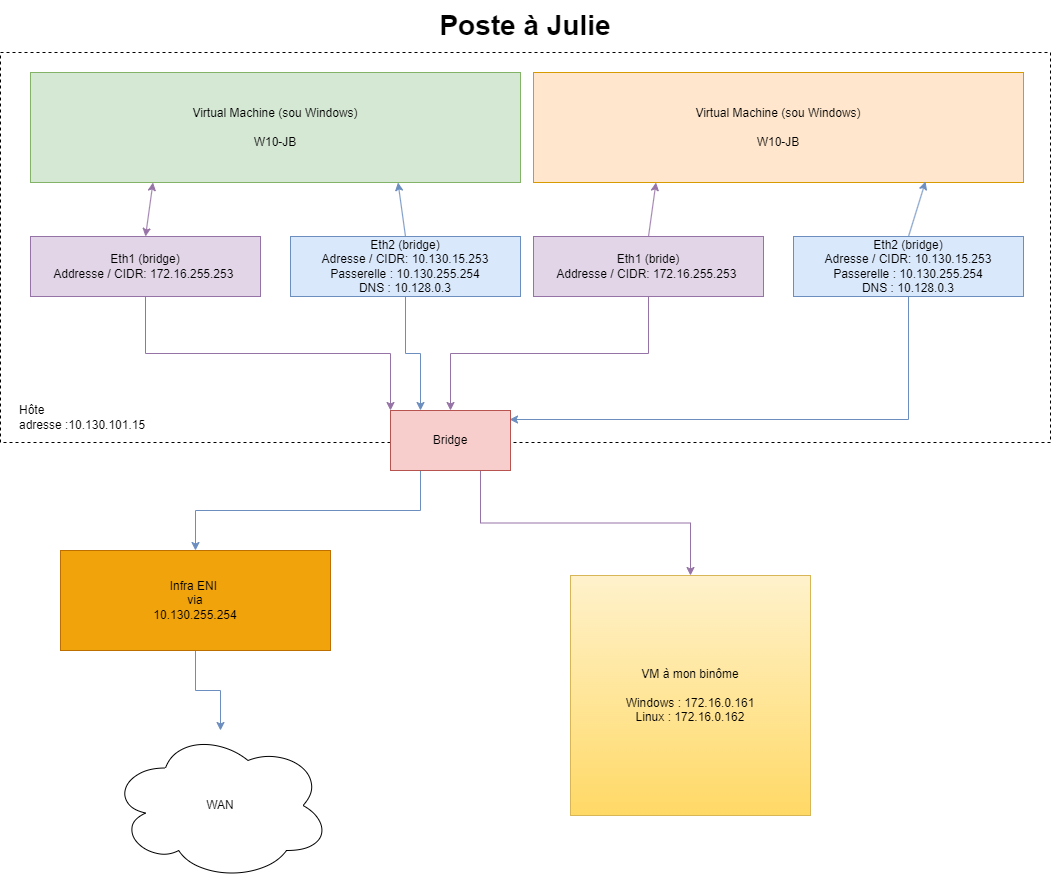

The diagram above was exported from draw.io. Its source (the exported page's mxGraphModel, read from the mxfile embedded in the PNG):
<mxGraphModel dx="2206" dy="756" grid="1" gridSize="10" guides="1" tooltips="1" connect="1" arrows="1" fold="1" page="1" pageScale="1" pageWidth="827" pageHeight="1169" math="0" shadow="0">
  <root>
    <mxCell id="0" />
    <mxCell id="1" parent="0" />
    <mxCell id="Wgd-yQ6CdPCrd0rNytXD-7" value="" style="rounded=0;whiteSpace=wrap;html=1;dashed=1;" parent="1" vertex="1">
      <mxGeometry x="-430" y="62" width="1050" height="390" as="geometry" />
    </mxCell>
    <mxCell id="Wgd-yQ6CdPCrd0rNytXD-3" value="Virtual Machine (sou Windows)&lt;br&gt;&lt;br&gt;W10-JB" style="rounded=0;whiteSpace=wrap;html=1;fillColor=#d5e8d4;strokeColor=#82b366;" parent="1" vertex="1">
      <mxGeometry x="-400" y="82" width="490" height="110" as="geometry" />
    </mxCell>
    <mxCell id="Wgd-yQ6CdPCrd0rNytXD-23" style="edgeStyle=orthogonalEdgeStyle;rounded=0;orthogonalLoop=1;jettySize=auto;html=1;exitX=0.5;exitY=1;exitDx=0;exitDy=0;entryX=0;entryY=0;entryDx=0;entryDy=0;fillColor=#e1d5e7;strokeColor=#9673a6;" parent="1" source="Wgd-yQ6CdPCrd0rNytXD-6" target="Wgd-yQ6CdPCrd0rNytXD-22" edge="1">
      <mxGeometry relative="1" as="geometry" />
    </mxCell>
    <mxCell id="Wgd-yQ6CdPCrd0rNytXD-6" value="Eth1 (bridge)&lt;br&gt;Addresse / CIDR: 172.16.255.253&amp;nbsp;" style="rounded=0;whiteSpace=wrap;html=1;fillColor=#e1d5e7;strokeColor=#9673a6;" parent="1" vertex="1">
      <mxGeometry x="-400" y="246" width="230" height="60" as="geometry" />
    </mxCell>
    <mxCell id="Wgd-yQ6CdPCrd0rNytXD-20" style="rounded=0;orthogonalLoop=1;jettySize=auto;html=1;exitX=0.5;exitY=0;exitDx=0;exitDy=0;entryX=0.75;entryY=1;entryDx=0;entryDy=0;fillColor=#dae8fc;strokeColor=#6c8ebf;" parent="1" source="Wgd-yQ6CdPCrd0rNytXD-8" target="Wgd-yQ6CdPCrd0rNytXD-3" edge="1">
      <mxGeometry relative="1" as="geometry" />
    </mxCell>
    <mxCell id="Wgd-yQ6CdPCrd0rNytXD-24" style="edgeStyle=orthogonalEdgeStyle;rounded=0;orthogonalLoop=1;jettySize=auto;html=1;exitX=0.5;exitY=1;exitDx=0;exitDy=0;entryX=0.25;entryY=0;entryDx=0;entryDy=0;fillColor=#dae8fc;strokeColor=#6c8ebf;" parent="1" source="Wgd-yQ6CdPCrd0rNytXD-8" target="Wgd-yQ6CdPCrd0rNytXD-22" edge="1">
      <mxGeometry relative="1" as="geometry" />
    </mxCell>
    <mxCell id="Wgd-yQ6CdPCrd0rNytXD-8" value="Eth2 (bridge)&lt;br&gt;Adresse / CIDR: 10.130.15.253&lt;br&gt;Passerelle : 10.130.255.254&lt;br&gt;DNS : 10.128.0.3" style="rounded=0;whiteSpace=wrap;html=1;fillColor=#dae8fc;strokeColor=#6c8ebf;" parent="1" vertex="1">
      <mxGeometry x="-140" y="246" width="230" height="60" as="geometry" />
    </mxCell>
    <mxCell id="Wgd-yQ6CdPCrd0rNytXD-10" value="Hôte&amp;nbsp;&lt;br&gt;adresse :10.130.101.15" style="text;html=1;strokeColor=none;fillColor=none;align=left;verticalAlign=middle;whiteSpace=wrap;rounded=0;" parent="1" vertex="1">
      <mxGeometry x="-413" y="412" width="193" height="30" as="geometry" />
    </mxCell>
    <mxCell id="Wgd-yQ6CdPCrd0rNytXD-11" value="&lt;b&gt;&lt;font style=&quot;font-size: 28px;&quot;&gt;Poste à Julie&lt;/font&gt;&lt;/b&gt;" style="text;html=1;strokeColor=none;fillColor=none;align=center;verticalAlign=middle;whiteSpace=wrap;rounded=0;" parent="1" vertex="1">
      <mxGeometry x="-430" y="10" width="1050" height="50" as="geometry" />
    </mxCell>
    <mxCell id="Wgd-yQ6CdPCrd0rNytXD-12" value="Virtual Machine (sou Windows)&lt;br&gt;&lt;br&gt;W10-JB" style="rounded=0;whiteSpace=wrap;html=1;fillColor=#ffe6cc;strokeColor=#d79b00;" parent="1" vertex="1">
      <mxGeometry x="103" y="82" width="490" height="110" as="geometry" />
    </mxCell>
    <mxCell id="Wgd-yQ6CdPCrd0rNytXD-19" style="rounded=0;orthogonalLoop=1;jettySize=auto;html=1;exitX=0.5;exitY=0;exitDx=0;exitDy=0;entryX=0.25;entryY=1;entryDx=0;entryDy=0;fillColor=#e1d5e7;strokeColor=#9673a6;" parent="1" source="Wgd-yQ6CdPCrd0rNytXD-13" target="Wgd-yQ6CdPCrd0rNytXD-12" edge="1">
      <mxGeometry relative="1" as="geometry" />
    </mxCell>
    <mxCell id="Wgd-yQ6CdPCrd0rNytXD-25" style="edgeStyle=orthogonalEdgeStyle;rounded=0;orthogonalLoop=1;jettySize=auto;html=1;exitX=0.5;exitY=1;exitDx=0;exitDy=0;entryX=0.5;entryY=0;entryDx=0;entryDy=0;fillColor=#e1d5e7;strokeColor=#9673a6;" parent="1" source="Wgd-yQ6CdPCrd0rNytXD-13" target="Wgd-yQ6CdPCrd0rNytXD-22" edge="1">
      <mxGeometry relative="1" as="geometry" />
    </mxCell>
    <mxCell id="Wgd-yQ6CdPCrd0rNytXD-13" value="Eth1 (bride)&lt;br&gt;Addresse / CIDR: 172.16.255.253&amp;nbsp;" style="rounded=0;whiteSpace=wrap;html=1;fillColor=#e1d5e7;strokeColor=#9673a6;" parent="1" vertex="1">
      <mxGeometry x="103" y="246" width="230" height="60" as="geometry" />
    </mxCell>
    <mxCell id="Wgd-yQ6CdPCrd0rNytXD-21" style="rounded=0;orthogonalLoop=1;jettySize=auto;html=1;exitX=0.5;exitY=0;exitDx=0;exitDy=0;entryX=0.8;entryY=0.991;entryDx=0;entryDy=0;entryPerimeter=0;fillColor=#dae8fc;strokeColor=#6c8ebf;" parent="1" source="Wgd-yQ6CdPCrd0rNytXD-14" target="Wgd-yQ6CdPCrd0rNytXD-12" edge="1">
      <mxGeometry relative="1" as="geometry" />
    </mxCell>
    <mxCell id="Wgd-yQ6CdPCrd0rNytXD-26" style="edgeStyle=orthogonalEdgeStyle;rounded=0;orthogonalLoop=1;jettySize=auto;html=1;exitX=0.5;exitY=1;exitDx=0;exitDy=0;entryX=0.992;entryY=0.15;entryDx=0;entryDy=0;entryPerimeter=0;fillColor=#dae8fc;strokeColor=#6c8ebf;" parent="1" source="Wgd-yQ6CdPCrd0rNytXD-14" target="Wgd-yQ6CdPCrd0rNytXD-22" edge="1">
      <mxGeometry relative="1" as="geometry" />
    </mxCell>
    <mxCell id="Wgd-yQ6CdPCrd0rNytXD-14" value="Eth2 (bridge)&lt;br&gt;Adresse / CIDR: 10.130.15.253&lt;br&gt;Passerelle : 10.130.255.254&lt;br&gt;DNS : 10.128.0.3" style="rounded=0;whiteSpace=wrap;html=1;fillColor=#dae8fc;strokeColor=#6c8ebf;" parent="1" vertex="1">
      <mxGeometry x="363" y="246" width="230" height="60" as="geometry" />
    </mxCell>
    <mxCell id="Wgd-yQ6CdPCrd0rNytXD-17" value="" style="endArrow=classic;startArrow=classic;html=1;rounded=0;exitX=0.5;exitY=0;exitDx=0;exitDy=0;entryX=0.25;entryY=1;entryDx=0;entryDy=0;fillColor=#e1d5e7;strokeColor=#9673a6;" parent="1" source="Wgd-yQ6CdPCrd0rNytXD-6" target="Wgd-yQ6CdPCrd0rNytXD-3" edge="1">
      <mxGeometry width="50" height="50" relative="1" as="geometry">
        <mxPoint x="-322" y="220" as="sourcePoint" />
        <mxPoint x="-272" y="170" as="targetPoint" />
      </mxGeometry>
    </mxCell>
    <mxCell id="Wgd-yQ6CdPCrd0rNytXD-30" style="edgeStyle=orthogonalEdgeStyle;rounded=0;orthogonalLoop=1;jettySize=auto;html=1;exitX=0.75;exitY=1;exitDx=0;exitDy=0;fillColor=#e1d5e7;strokeColor=#9673a6;" parent="1" source="Wgd-yQ6CdPCrd0rNytXD-22" target="Wgd-yQ6CdPCrd0rNytXD-27" edge="1">
      <mxGeometry relative="1" as="geometry" />
    </mxCell>
    <mxCell id="Wgd-yQ6CdPCrd0rNytXD-33" style="edgeStyle=orthogonalEdgeStyle;rounded=0;orthogonalLoop=1;jettySize=auto;html=1;exitX=0.25;exitY=1;exitDx=0;exitDy=0;entryX=0.5;entryY=0;entryDx=0;entryDy=0;fillColor=#dae8fc;strokeColor=#6c8ebf;" parent="1" source="Wgd-yQ6CdPCrd0rNytXD-22" target="Wgd-yQ6CdPCrd0rNytXD-31" edge="1">
      <mxGeometry relative="1" as="geometry" />
    </mxCell>
    <mxCell id="Wgd-yQ6CdPCrd0rNytXD-22" value="Bridge" style="rounded=0;whiteSpace=wrap;html=1;fillColor=#f8cecc;strokeColor=#b85450;" parent="1" vertex="1">
      <mxGeometry x="-40" y="420" width="120" height="60" as="geometry" />
    </mxCell>
    <mxCell id="Wgd-yQ6CdPCrd0rNytXD-27" value="VM à mon binôme&lt;br&gt;&lt;br&gt;Windows : 172.16.0.161&lt;br&gt;Linux : 172.16.0.162" style="whiteSpace=wrap;html=1;aspect=fixed;fillColor=#fff2cc;gradientColor=#ffd966;strokeColor=#d6b656;" parent="1" vertex="1">
      <mxGeometry x="140" y="585" width="240" height="240" as="geometry" />
    </mxCell>
    <mxCell id="Wgd-yQ6CdPCrd0rNytXD-34" style="edgeStyle=orthogonalEdgeStyle;rounded=0;orthogonalLoop=1;jettySize=auto;html=1;exitX=0.5;exitY=1;exitDx=0;exitDy=0;fillColor=#dae8fc;strokeColor=#6c8ebf;" parent="1" source="Wgd-yQ6CdPCrd0rNytXD-31" target="Wgd-yQ6CdPCrd0rNytXD-32" edge="1">
      <mxGeometry relative="1" as="geometry" />
    </mxCell>
    <mxCell id="Wgd-yQ6CdPCrd0rNytXD-31" value="Infra ENI&amp;nbsp;&lt;br&gt;via&lt;br&gt;10.130.255.254" style="rounded=0;whiteSpace=wrap;html=1;fillColor=#f0a30a;strokeColor=#BD7000;fontColor=#000000;" parent="1" vertex="1">
      <mxGeometry x="-370" y="560" width="270" height="100" as="geometry" />
    </mxCell>
    <mxCell id="Wgd-yQ6CdPCrd0rNytXD-32" value="WAN" style="ellipse;shape=cloud;whiteSpace=wrap;html=1;" parent="1" vertex="1">
      <mxGeometry x="-320" y="740" width="220" height="150" as="geometry" />
    </mxCell>
  </root>
</mxGraphModel>